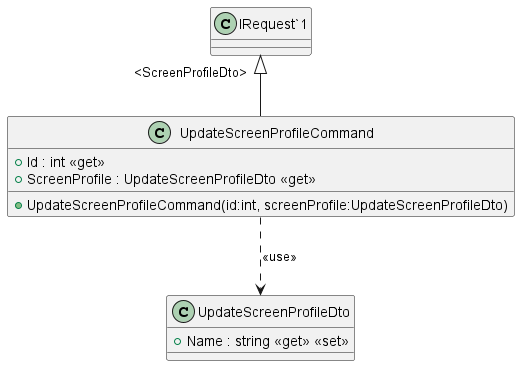

The diagram above was rendered by PlantUML. Its source (embedded in the PNG):
@startuml
class UpdateScreenProfileCommand {
    + Id : int <<get>>
    + ScreenProfile : UpdateScreenProfileDto <<get>>
    + UpdateScreenProfileCommand(id:int, screenProfile:UpdateScreenProfileDto)
}
"IRequest`1" "<ScreenProfileDto>" <|-- UpdateScreenProfileCommand
UpdateScreenProfileCommand ..> UpdateScreenProfileDto: <<use>>
class UpdateScreenProfileDto {
    + Name : string <<get>> <<set>>
}
@enduml